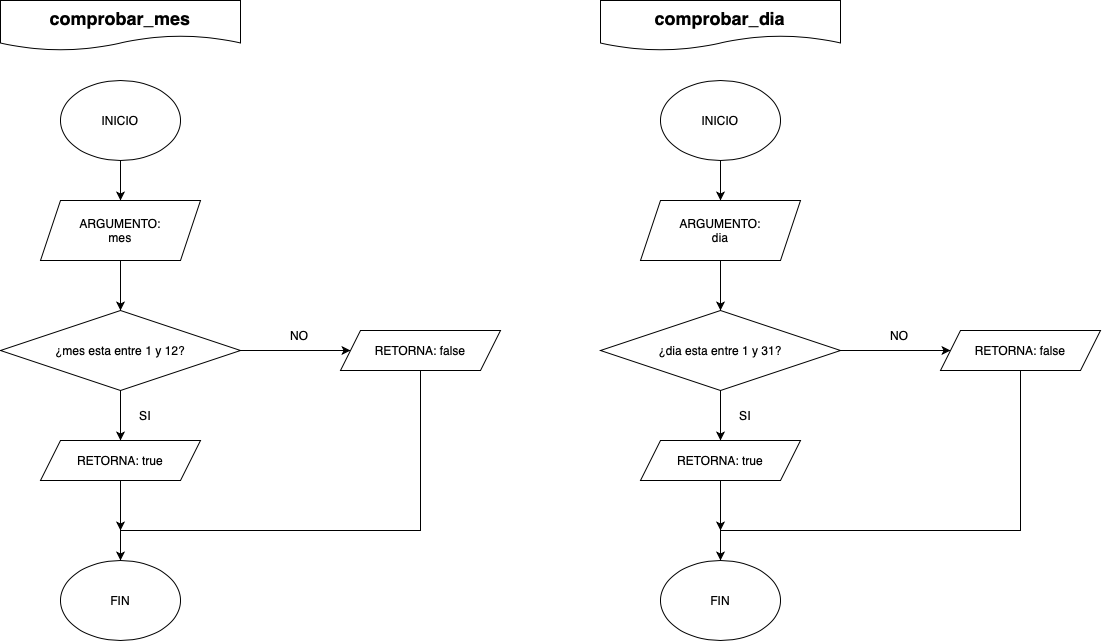

The diagram above was exported from draw.io. Its source (the exported page's mxGraphModel, read from the mxfile embedded in the PNG):
<mxGraphModel dx="1473" dy="1560" grid="1" gridSize="10" guides="1" tooltips="1" connect="1" arrows="1" fold="1" page="1" pageScale="1" pageWidth="827" pageHeight="1169" math="0" shadow="0">
  <root>
    <mxCell id="0" />
    <mxCell id="1" parent="0" />
    <mxCell id="8YobbbJlzvDecb5TbwZ7-3" style="edgeStyle=orthogonalEdgeStyle;rounded=0;orthogonalLoop=1;jettySize=auto;html=1;exitX=0.5;exitY=1;exitDx=0;exitDy=0;entryX=0.5;entryY=0;entryDx=0;entryDy=0;" edge="1" parent="1" source="8YobbbJlzvDecb5TbwZ7-1" target="8YobbbJlzvDecb5TbwZ7-2">
      <mxGeometry relative="1" as="geometry" />
    </mxCell>
    <mxCell id="8YobbbJlzvDecb5TbwZ7-1" value="INICIO" style="ellipse;whiteSpace=wrap;html=1;" vertex="1" parent="1">
      <mxGeometry x="160" y="120" width="120" height="80" as="geometry" />
    </mxCell>
    <mxCell id="8YobbbJlzvDecb5TbwZ7-12" style="edgeStyle=orthogonalEdgeStyle;rounded=0;orthogonalLoop=1;jettySize=auto;html=1;exitX=0.5;exitY=1;exitDx=0;exitDy=0;" edge="1" parent="1" source="8YobbbJlzvDecb5TbwZ7-2" target="8YobbbJlzvDecb5TbwZ7-4">
      <mxGeometry relative="1" as="geometry" />
    </mxCell>
    <mxCell id="8YobbbJlzvDecb5TbwZ7-2" value="ARGUMENTO:&lt;div&gt;mes&lt;/div&gt;" style="shape=parallelogram;perimeter=parallelogramPerimeter;whiteSpace=wrap;html=1;fixedSize=1;" vertex="1" parent="1">
      <mxGeometry x="140" y="240" width="160" height="60" as="geometry" />
    </mxCell>
    <mxCell id="8YobbbJlzvDecb5TbwZ7-6" style="edgeStyle=orthogonalEdgeStyle;rounded=0;orthogonalLoop=1;jettySize=auto;html=1;exitX=1;exitY=0.5;exitDx=0;exitDy=0;entryX=0;entryY=0.5;entryDx=0;entryDy=0;" edge="1" parent="1" source="8YobbbJlzvDecb5TbwZ7-4" target="8YobbbJlzvDecb5TbwZ7-5">
      <mxGeometry relative="1" as="geometry" />
    </mxCell>
    <mxCell id="8YobbbJlzvDecb5TbwZ7-11" style="edgeStyle=orthogonalEdgeStyle;rounded=0;orthogonalLoop=1;jettySize=auto;html=1;exitX=0.5;exitY=1;exitDx=0;exitDy=0;entryX=0.5;entryY=0;entryDx=0;entryDy=0;" edge="1" parent="1" source="8YobbbJlzvDecb5TbwZ7-4" target="8YobbbJlzvDecb5TbwZ7-8">
      <mxGeometry relative="1" as="geometry" />
    </mxCell>
    <mxCell id="8YobbbJlzvDecb5TbwZ7-4" value="¿mes esta entre 1 y 12?" style="rhombus;whiteSpace=wrap;html=1;" vertex="1" parent="1">
      <mxGeometry x="100" y="350" width="240" height="80" as="geometry" />
    </mxCell>
    <mxCell id="8YobbbJlzvDecb5TbwZ7-14" style="edgeStyle=orthogonalEdgeStyle;rounded=0;orthogonalLoop=1;jettySize=auto;html=1;exitX=0.5;exitY=1;exitDx=0;exitDy=0;entryX=0.5;entryY=0;entryDx=0;entryDy=0;" edge="1" parent="1" source="8YobbbJlzvDecb5TbwZ7-5" target="8YobbbJlzvDecb5TbwZ7-13">
      <mxGeometry relative="1" as="geometry">
        <Array as="points">
          <mxPoint x="520" y="570" />
          <mxPoint x="220" y="570" />
        </Array>
      </mxGeometry>
    </mxCell>
    <mxCell id="8YobbbJlzvDecb5TbwZ7-5" value="RETORNA: false" style="shape=parallelogram;perimeter=parallelogramPerimeter;whiteSpace=wrap;html=1;fixedSize=1;" vertex="1" parent="1">
      <mxGeometry x="440" y="370" width="160" height="40" as="geometry" />
    </mxCell>
    <mxCell id="8YobbbJlzvDecb5TbwZ7-15" style="edgeStyle=orthogonalEdgeStyle;rounded=0;orthogonalLoop=1;jettySize=auto;html=1;exitX=0.5;exitY=1;exitDx=0;exitDy=0;" edge="1" parent="1" source="8YobbbJlzvDecb5TbwZ7-8">
      <mxGeometry relative="1" as="geometry">
        <mxPoint x="220" y="570" as="targetPoint" />
      </mxGeometry>
    </mxCell>
    <mxCell id="8YobbbJlzvDecb5TbwZ7-8" value="RETORNA: true" style="shape=parallelogram;perimeter=parallelogramPerimeter;whiteSpace=wrap;html=1;fixedSize=1;" vertex="1" parent="1">
      <mxGeometry x="140" y="480" width="160" height="40" as="geometry" />
    </mxCell>
    <mxCell id="8YobbbJlzvDecb5TbwZ7-9" value="NO" style="text;html=1;align=center;verticalAlign=middle;whiteSpace=wrap;rounded=0;" vertex="1" parent="1">
      <mxGeometry x="384" y="360" width="30" height="30" as="geometry" />
    </mxCell>
    <mxCell id="8YobbbJlzvDecb5TbwZ7-10" value="SI" style="text;html=1;align=center;verticalAlign=middle;whiteSpace=wrap;rounded=0;" vertex="1" parent="1">
      <mxGeometry x="230" y="440" width="30" height="30" as="geometry" />
    </mxCell>
    <mxCell id="8YobbbJlzvDecb5TbwZ7-13" value="FIN" style="ellipse;whiteSpace=wrap;html=1;" vertex="1" parent="1">
      <mxGeometry x="160" y="600" width="120" height="80" as="geometry" />
    </mxCell>
    <mxCell id="8YobbbJlzvDecb5TbwZ7-16" style="edgeStyle=orthogonalEdgeStyle;rounded=0;orthogonalLoop=1;jettySize=auto;html=1;exitX=0.5;exitY=1;exitDx=0;exitDy=0;entryX=0.5;entryY=0;entryDx=0;entryDy=0;" edge="1" parent="1" source="8YobbbJlzvDecb5TbwZ7-17" target="8YobbbJlzvDecb5TbwZ7-19">
      <mxGeometry relative="1" as="geometry" />
    </mxCell>
    <mxCell id="8YobbbJlzvDecb5TbwZ7-17" value="INICIO" style="ellipse;whiteSpace=wrap;html=1;" vertex="1" parent="1">
      <mxGeometry x="760" y="120" width="120" height="80" as="geometry" />
    </mxCell>
    <mxCell id="8YobbbJlzvDecb5TbwZ7-18" style="edgeStyle=orthogonalEdgeStyle;rounded=0;orthogonalLoop=1;jettySize=auto;html=1;exitX=0.5;exitY=1;exitDx=0;exitDy=0;" edge="1" parent="1" source="8YobbbJlzvDecb5TbwZ7-19" target="8YobbbJlzvDecb5TbwZ7-22">
      <mxGeometry relative="1" as="geometry" />
    </mxCell>
    <mxCell id="8YobbbJlzvDecb5TbwZ7-19" value="ARGUMENTO:&lt;div&gt;dia&lt;/div&gt;" style="shape=parallelogram;perimeter=parallelogramPerimeter;whiteSpace=wrap;html=1;fixedSize=1;" vertex="1" parent="1">
      <mxGeometry x="740" y="240" width="160" height="60" as="geometry" />
    </mxCell>
    <mxCell id="8YobbbJlzvDecb5TbwZ7-20" style="edgeStyle=orthogonalEdgeStyle;rounded=0;orthogonalLoop=1;jettySize=auto;html=1;exitX=1;exitY=0.5;exitDx=0;exitDy=0;entryX=0;entryY=0.5;entryDx=0;entryDy=0;" edge="1" parent="1" source="8YobbbJlzvDecb5TbwZ7-22" target="8YobbbJlzvDecb5TbwZ7-24">
      <mxGeometry relative="1" as="geometry" />
    </mxCell>
    <mxCell id="8YobbbJlzvDecb5TbwZ7-21" style="edgeStyle=orthogonalEdgeStyle;rounded=0;orthogonalLoop=1;jettySize=auto;html=1;exitX=0.5;exitY=1;exitDx=0;exitDy=0;entryX=0.5;entryY=0;entryDx=0;entryDy=0;" edge="1" parent="1" source="8YobbbJlzvDecb5TbwZ7-22" target="8YobbbJlzvDecb5TbwZ7-26">
      <mxGeometry relative="1" as="geometry" />
    </mxCell>
    <mxCell id="8YobbbJlzvDecb5TbwZ7-22" value="¿dia esta entre 1 y 31?" style="rhombus;whiteSpace=wrap;html=1;" vertex="1" parent="1">
      <mxGeometry x="700" y="350" width="240" height="80" as="geometry" />
    </mxCell>
    <mxCell id="8YobbbJlzvDecb5TbwZ7-23" style="edgeStyle=orthogonalEdgeStyle;rounded=0;orthogonalLoop=1;jettySize=auto;html=1;exitX=0.5;exitY=1;exitDx=0;exitDy=0;entryX=0.5;entryY=0;entryDx=0;entryDy=0;" edge="1" parent="1" source="8YobbbJlzvDecb5TbwZ7-24" target="8YobbbJlzvDecb5TbwZ7-29">
      <mxGeometry relative="1" as="geometry">
        <Array as="points">
          <mxPoint x="1120" y="570" />
          <mxPoint x="820" y="570" />
        </Array>
      </mxGeometry>
    </mxCell>
    <mxCell id="8YobbbJlzvDecb5TbwZ7-24" value="RETORNA: false" style="shape=parallelogram;perimeter=parallelogramPerimeter;whiteSpace=wrap;html=1;fixedSize=1;" vertex="1" parent="1">
      <mxGeometry x="1040" y="370" width="160" height="40" as="geometry" />
    </mxCell>
    <mxCell id="8YobbbJlzvDecb5TbwZ7-25" style="edgeStyle=orthogonalEdgeStyle;rounded=0;orthogonalLoop=1;jettySize=auto;html=1;exitX=0.5;exitY=1;exitDx=0;exitDy=0;" edge="1" parent="1" source="8YobbbJlzvDecb5TbwZ7-26">
      <mxGeometry relative="1" as="geometry">
        <mxPoint x="820" y="570" as="targetPoint" />
      </mxGeometry>
    </mxCell>
    <mxCell id="8YobbbJlzvDecb5TbwZ7-26" value="RETORNA: true" style="shape=parallelogram;perimeter=parallelogramPerimeter;whiteSpace=wrap;html=1;fixedSize=1;" vertex="1" parent="1">
      <mxGeometry x="740" y="480" width="160" height="40" as="geometry" />
    </mxCell>
    <mxCell id="8YobbbJlzvDecb5TbwZ7-27" value="NO" style="text;html=1;align=center;verticalAlign=middle;whiteSpace=wrap;rounded=0;" vertex="1" parent="1">
      <mxGeometry x="984" y="360" width="30" height="30" as="geometry" />
    </mxCell>
    <mxCell id="8YobbbJlzvDecb5TbwZ7-28" value="SI" style="text;html=1;align=center;verticalAlign=middle;whiteSpace=wrap;rounded=0;" vertex="1" parent="1">
      <mxGeometry x="830" y="440" width="30" height="30" as="geometry" />
    </mxCell>
    <mxCell id="8YobbbJlzvDecb5TbwZ7-29" value="FIN" style="ellipse;whiteSpace=wrap;html=1;" vertex="1" parent="1">
      <mxGeometry x="760" y="600" width="120" height="80" as="geometry" />
    </mxCell>
    <mxCell id="8YobbbJlzvDecb5TbwZ7-31" value="&lt;b&gt;&lt;font style=&quot;font-size: 18px;&quot;&gt;comprobar_mes&lt;/font&gt;&lt;/b&gt;" style="shape=document;whiteSpace=wrap;html=1;boundedLbl=1;" vertex="1" parent="1">
      <mxGeometry x="100" y="40" width="240" height="50" as="geometry" />
    </mxCell>
    <mxCell id="8YobbbJlzvDecb5TbwZ7-32" value="&lt;b&gt;&lt;font style=&quot;font-size: 18px;&quot;&gt;comprobar_dia&lt;/font&gt;&lt;/b&gt;" style="shape=document;whiteSpace=wrap;html=1;boundedLbl=1;" vertex="1" parent="1">
      <mxGeometry x="700" y="40" width="240" height="50" as="geometry" />
    </mxCell>
  </root>
</mxGraphModel>